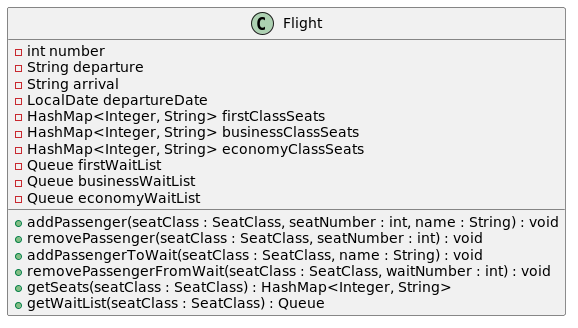

The diagram above was rendered by PlantUML. Its source (embedded in the PNG):
@startuml
class Flight {
    - int number
    - String departure
    - String arrival
    - LocalDate departureDate
    - HashMap<Integer, String> firstClassSeats
    - HashMap<Integer, String> businessClassSeats
    - HashMap<Integer, String> economyClassSeats
    - Queue firstWaitList
    - Queue businessWaitList
    - Queue economyWaitList

    + addPassenger(seatClass : SeatClass, seatNumber : int, name : String) : void
    + removePassenger(seatClass : SeatClass, seatNumber : int) : void
    + addPassengerToWait(seatClass : SeatClass, name : String) : void
    + removePassengerFromWait(seatClass : SeatClass, waitNumber : int) : void
    + getSeats(seatClass : SeatClass) : HashMap<Integer, String>
    + getWaitList(seatClass : SeatClass) : Queue
}
@enduml